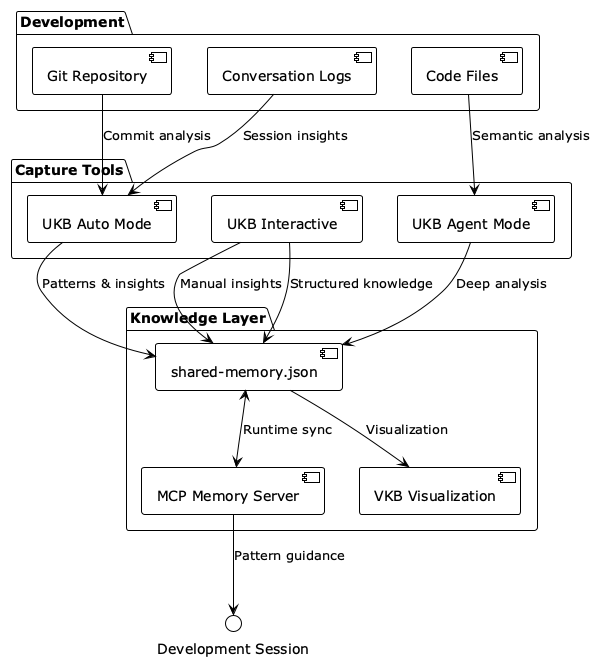

The diagram above was rendered by PlantUML. Its source (embedded in the PNG):
@startuml KnowledgeArchitecture
!theme plain

package "Knowledge Layer" {
  [shared-memory.json] as KB
  [MCP Memory Server] as MCP
  [VKB Visualization] as VKB
}

package "Capture Tools" {
  [UKB Auto Mode] as Auto
  [UKB Interactive] as Interactive
  [UKB Agent Mode] as Agent
}

package "Development" {
  [Git Repository] as Git
  [Code Files] as Code
  [Conversation Logs] as Logs
}

Git --> Auto : Commit analysis
Logs --> Auto : Session insights
Code --> Agent : Semantic analysis
Interactive --> KB : Manual insights

Auto --> KB : Patterns & insights
Agent --> KB : Deep analysis
Interactive --> KB : Structured knowledge

KB <--> MCP : Runtime sync
KB --> VKB : Visualization
MCP --> "Development Session" : Pattern guidance

@enduml